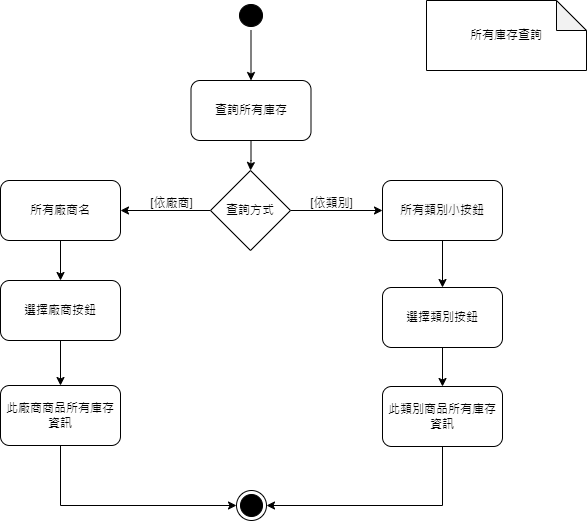

The diagram above was exported from draw.io. Its source (the exported page's mxGraphModel, read from the mxfile embedded in the PNG):
<mxGraphModel dx="1454" dy="631" grid="1" gridSize="10" guides="1" tooltips="1" connect="1" arrows="1" fold="1" page="1" pageScale="1" pageWidth="827" pageHeight="1169" math="0" shadow="0">
  <root>
    <mxCell id="0" />
    <mxCell id="1" parent="0" />
    <mxCell id="8SYeAL7RavuTwCB214r2-5" style="edgeStyle=orthogonalEdgeStyle;rounded=0;orthogonalLoop=1;jettySize=auto;html=1;exitX=0.5;exitY=1;exitDx=0;exitDy=0;" parent="1" source="UiPAXGzxndKouP745xc3-1" target="8SYeAL7RavuTwCB214r2-4" edge="1">
      <mxGeometry relative="1" as="geometry" />
    </mxCell>
    <mxCell id="UiPAXGzxndKouP745xc3-1" value="" style="ellipse;html=1;shape=startState;fillColor=#000000;strokeColor=#000000;" parent="1" vertex="1">
      <mxGeometry x="399" y="40" width="31" height="30" as="geometry" />
    </mxCell>
    <mxCell id="UiPAXGzxndKouP745xc3-21" value="" style="ellipse;html=1;shape=endState;fillColor=#000000;strokeColor=#000000;" parent="1" vertex="1">
      <mxGeometry x="400" y="530" width="30" height="30" as="geometry" />
    </mxCell>
    <mxCell id="8SYeAL7RavuTwCB214r2-9" value="" style="edgeStyle=orthogonalEdgeStyle;rounded=0;orthogonalLoop=1;jettySize=auto;html=1;" parent="1" source="8SYeAL7RavuTwCB214r2-4" target="8SYeAL7RavuTwCB214r2-8" edge="1">
      <mxGeometry relative="1" as="geometry" />
    </mxCell>
    <mxCell id="8SYeAL7RavuTwCB214r2-4" value="查詢所有庫存" style="rounded=1;whiteSpace=wrap;html=1;" parent="1" vertex="1">
      <mxGeometry x="354.5" y="120" width="120" height="60" as="geometry" />
    </mxCell>
    <mxCell id="8SYeAL7RavuTwCB214r2-12" value="" style="edgeStyle=orthogonalEdgeStyle;rounded=0;orthogonalLoop=1;jettySize=auto;html=1;" parent="1" source="8SYeAL7RavuTwCB214r2-8" target="8SYeAL7RavuTwCB214r2-11" edge="1">
      <mxGeometry relative="1" as="geometry" />
    </mxCell>
    <mxCell id="8SYeAL7RavuTwCB214r2-20" value="" style="edgeStyle=orthogonalEdgeStyle;rounded=0;orthogonalLoop=1;jettySize=auto;html=1;" parent="1" source="8SYeAL7RavuTwCB214r2-8" target="8SYeAL7RavuTwCB214r2-19" edge="1">
      <mxGeometry relative="1" as="geometry" />
    </mxCell>
    <mxCell id="8SYeAL7RavuTwCB214r2-8" value="查詢方式" style="rhombus;whiteSpace=wrap;html=1;" parent="1" vertex="1">
      <mxGeometry x="374" y="210" width="80" height="80" as="geometry" />
    </mxCell>
    <mxCell id="8SYeAL7RavuTwCB214r2-24" value="" style="edgeStyle=orthogonalEdgeStyle;rounded=0;orthogonalLoop=1;jettySize=auto;html=1;" parent="1" source="8SYeAL7RavuTwCB214r2-11" target="8SYeAL7RavuTwCB214r2-23" edge="1">
      <mxGeometry relative="1" as="geometry" />
    </mxCell>
    <mxCell id="8SYeAL7RavuTwCB214r2-11" value="所有廠商名" style="whiteSpace=wrap;html=1;rounded=1;" parent="1" vertex="1">
      <mxGeometry x="164" y="220" width="120" height="60" as="geometry" />
    </mxCell>
    <mxCell id="8SYeAL7RavuTwCB214r2-13" value="[依廠商]" style="text;html=1;align=center;verticalAlign=middle;resizable=0;points=[];autosize=1;strokeColor=none;fillColor=none;" parent="1" vertex="1">
      <mxGeometry x="300" y="228" width="70" height="30" as="geometry" />
    </mxCell>
    <mxCell id="8SYeAL7RavuTwCB214r2-28" value="" style="edgeStyle=orthogonalEdgeStyle;rounded=0;orthogonalLoop=1;jettySize=auto;html=1;" parent="1" source="8SYeAL7RavuTwCB214r2-19" target="8SYeAL7RavuTwCB214r2-27" edge="1">
      <mxGeometry relative="1" as="geometry" />
    </mxCell>
    <mxCell id="8SYeAL7RavuTwCB214r2-19" value="&lt;span style=&quot;color: rgb(0, 0, 0); font-family: Helvetica; font-size: 12px; font-style: normal; font-variant-ligatures: normal; font-variant-caps: normal; font-weight: 400; letter-spacing: normal; orphans: 2; text-align: center; text-indent: 0px; text-transform: none; widows: 2; word-spacing: 0px; -webkit-text-stroke-width: 0px; background-color: rgb(251, 251, 251); text-decoration-thickness: initial; text-decoration-style: initial; text-decoration-color: initial; float: none; display: inline !important;&quot;&gt;所有類別小按鈕&lt;/span&gt;" style="whiteSpace=wrap;html=1;rounded=1;" parent="1" vertex="1">
      <mxGeometry x="546" y="220" width="120" height="60" as="geometry" />
    </mxCell>
    <mxCell id="8SYeAL7RavuTwCB214r2-21" value="[依類別]" style="text;html=1;align=center;verticalAlign=middle;resizable=0;points=[];autosize=1;strokeColor=none;fillColor=none;" parent="1" vertex="1">
      <mxGeometry x="460" y="228" width="70" height="30" as="geometry" />
    </mxCell>
    <mxCell id="8SYeAL7RavuTwCB214r2-26" value="" style="edgeStyle=orthogonalEdgeStyle;rounded=0;orthogonalLoop=1;jettySize=auto;html=1;" parent="1" source="8SYeAL7RavuTwCB214r2-23" target="8SYeAL7RavuTwCB214r2-25" edge="1">
      <mxGeometry relative="1" as="geometry" />
    </mxCell>
    <mxCell id="8SYeAL7RavuTwCB214r2-23" value="選擇廠商按鈕" style="whiteSpace=wrap;html=1;rounded=1;" parent="1" vertex="1">
      <mxGeometry x="164" y="320" width="120" height="60" as="geometry" />
    </mxCell>
    <mxCell id="8SYeAL7RavuTwCB214r2-34" style="edgeStyle=orthogonalEdgeStyle;rounded=0;orthogonalLoop=1;jettySize=auto;html=1;exitX=0.5;exitY=1;exitDx=0;exitDy=0;entryX=0;entryY=0.5;entryDx=0;entryDy=0;" parent="1" source="8SYeAL7RavuTwCB214r2-25" target="UiPAXGzxndKouP745xc3-21" edge="1">
      <mxGeometry relative="1" as="geometry" />
    </mxCell>
    <mxCell id="8SYeAL7RavuTwCB214r2-25" value="此廠商商品所有庫存資訊" style="whiteSpace=wrap;html=1;rounded=1;" parent="1" vertex="1">
      <mxGeometry x="164" y="425" width="120" height="60" as="geometry" />
    </mxCell>
    <mxCell id="8SYeAL7RavuTwCB214r2-30" value="" style="edgeStyle=orthogonalEdgeStyle;rounded=0;orthogonalLoop=1;jettySize=auto;html=1;" parent="1" source="8SYeAL7RavuTwCB214r2-27" target="8SYeAL7RavuTwCB214r2-29" edge="1">
      <mxGeometry relative="1" as="geometry" />
    </mxCell>
    <mxCell id="8SYeAL7RavuTwCB214r2-27" value="選擇類別按鈕" style="whiteSpace=wrap;html=1;rounded=1;" parent="1" vertex="1">
      <mxGeometry x="546" y="327" width="120" height="60" as="geometry" />
    </mxCell>
    <mxCell id="8SYeAL7RavuTwCB214r2-33" style="edgeStyle=orthogonalEdgeStyle;rounded=0;orthogonalLoop=1;jettySize=auto;html=1;entryX=1;entryY=0.5;entryDx=0;entryDy=0;" parent="1" source="8SYeAL7RavuTwCB214r2-29" target="UiPAXGzxndKouP745xc3-21" edge="1">
      <mxGeometry relative="1" as="geometry">
        <Array as="points">
          <mxPoint x="606" y="545" />
        </Array>
      </mxGeometry>
    </mxCell>
    <mxCell id="8SYeAL7RavuTwCB214r2-29" value="此類別商品所有庫存資訊" style="whiteSpace=wrap;html=1;rounded=1;" parent="1" vertex="1">
      <mxGeometry x="546" y="426" width="120" height="60" as="geometry" />
    </mxCell>
    <mxCell id="8SYeAL7RavuTwCB214r2-35" value="所有庫存查詢" style="shape=note;whiteSpace=wrap;html=1;backgroundOutline=1;darkOpacity=0.05;" parent="1" vertex="1">
      <mxGeometry x="590" y="40" width="160" height="70" as="geometry" />
    </mxCell>
  </root>
</mxGraphModel>